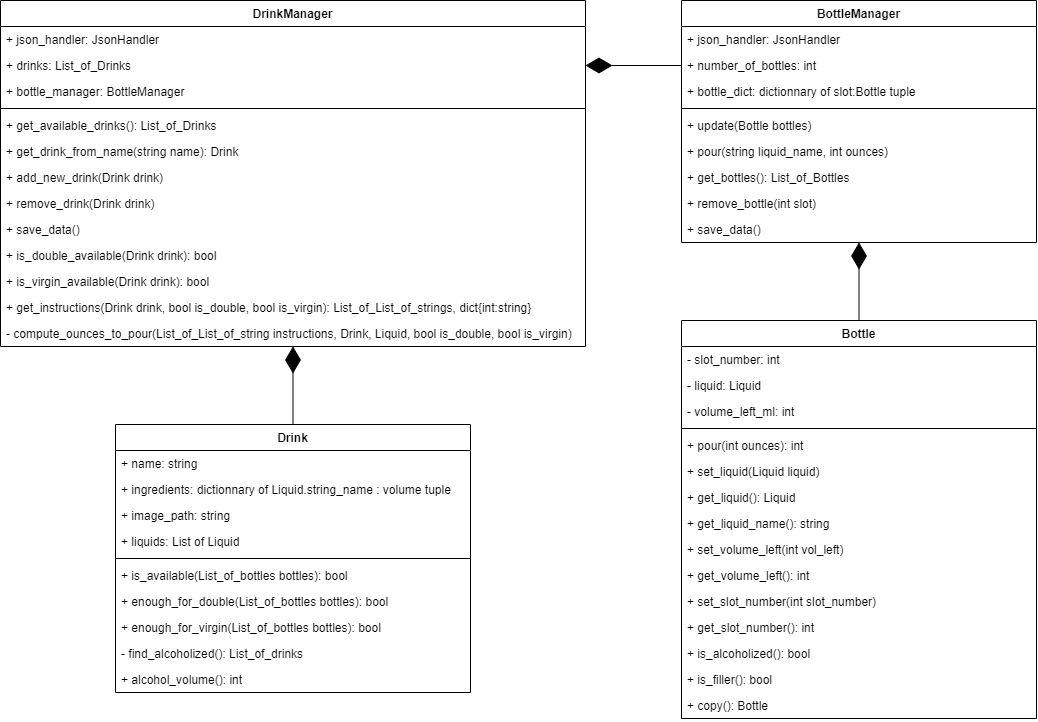

The diagram above was exported from draw.io. Its source (the exported page's mxGraphModel, read from the mxfile embedded in the PNG):
<mxGraphModel dx="2283" dy="2067" grid="1" gridSize="5" guides="1" tooltips="1" connect="1" arrows="1" fold="1" page="0" pageScale="1" pageWidth="827" pageHeight="1169" math="0" shadow="0">
  <root>
    <mxCell id="0" />
    <mxCell id="1" parent="0" />
    <mxCell id="2" value="" style="group" vertex="1" connectable="0" parent="1">
      <mxGeometry x="-685" y="926" width="1036" height="718" as="geometry" />
    </mxCell>
    <mxCell id="3" value="Drink" style="swimlane;fontStyle=1;align=center;verticalAlign=top;childLayout=stackLayout;horizontal=1;startSize=26;horizontalStack=0;resizeParent=1;resizeParentMax=0;resizeLast=0;collapsible=1;marginBottom=0;" vertex="1" parent="2">
      <mxGeometry x="115" y="424" width="355" height="268" as="geometry" />
    </mxCell>
    <mxCell id="4" value="+ name: string" style="text;strokeColor=none;fillColor=none;align=left;verticalAlign=top;spacingLeft=4;spacingRight=4;overflow=hidden;rotatable=0;points=[[0,0.5],[1,0.5]];portConstraint=eastwest;" vertex="1" parent="3">
      <mxGeometry y="26" width="355" height="26" as="geometry" />
    </mxCell>
    <mxCell id="5" value="+ ingredients: dictionnary of Liquid.string_name : volume tuple" style="text;strokeColor=none;fillColor=none;align=left;verticalAlign=top;spacingLeft=4;spacingRight=4;overflow=hidden;rotatable=0;points=[[0,0.5],[1,0.5]];portConstraint=eastwest;" vertex="1" parent="3">
      <mxGeometry y="52" width="355" height="26" as="geometry" />
    </mxCell>
    <mxCell id="6" value="+ image_path: string" style="text;strokeColor=none;fillColor=none;align=left;verticalAlign=top;spacingLeft=4;spacingRight=4;overflow=hidden;rotatable=0;points=[[0,0.5],[1,0.5]];portConstraint=eastwest;" vertex="1" parent="3">
      <mxGeometry y="78" width="355" height="26" as="geometry" />
    </mxCell>
    <mxCell id="7" value="+ liquids: List of Liquid" style="text;strokeColor=none;fillColor=none;align=left;verticalAlign=top;spacingLeft=4;spacingRight=4;overflow=hidden;rotatable=0;points=[[0,0.5],[1,0.5]];portConstraint=eastwest;" vertex="1" parent="3">
      <mxGeometry y="104" width="355" height="26" as="geometry" />
    </mxCell>
    <mxCell id="8" value="" style="line;strokeWidth=1;fillColor=none;align=left;verticalAlign=middle;spacingTop=-1;spacingLeft=3;spacingRight=3;rotatable=0;labelPosition=right;points=[];portConstraint=eastwest;" vertex="1" parent="3">
      <mxGeometry y="130" width="355" height="8" as="geometry" />
    </mxCell>
    <mxCell id="9" value="+ is_available(List_of_bottles bottles): bool" style="text;strokeColor=none;fillColor=none;align=left;verticalAlign=top;spacingLeft=4;spacingRight=4;overflow=hidden;rotatable=0;points=[[0,0.5],[1,0.5]];portConstraint=eastwest;" vertex="1" parent="3">
      <mxGeometry y="138" width="355" height="26" as="geometry" />
    </mxCell>
    <mxCell id="10" value="+ enough_for_double(List_of_bottles bottles): bool" style="text;strokeColor=none;fillColor=none;align=left;verticalAlign=top;spacingLeft=4;spacingRight=4;overflow=hidden;rotatable=0;points=[[0,0.5],[1,0.5]];portConstraint=eastwest;" vertex="1" parent="3">
      <mxGeometry y="164" width="355" height="26" as="geometry" />
    </mxCell>
    <mxCell id="11" value="+ enough_for_virgin(List_of_bottles bottles): bool" style="text;strokeColor=none;fillColor=none;align=left;verticalAlign=top;spacingLeft=4;spacingRight=4;overflow=hidden;rotatable=0;points=[[0,0.5],[1,0.5]];portConstraint=eastwest;" vertex="1" parent="3">
      <mxGeometry y="190" width="355" height="26" as="geometry" />
    </mxCell>
    <mxCell id="12" value="- find_alcoholized(): List_of_drinks" style="text;strokeColor=none;fillColor=none;align=left;verticalAlign=top;spacingLeft=4;spacingRight=4;overflow=hidden;rotatable=0;points=[[0,0.5],[1,0.5]];portConstraint=eastwest;" vertex="1" parent="3">
      <mxGeometry y="216" width="355" height="26" as="geometry" />
    </mxCell>
    <mxCell id="13" value="+ alcohol_volume(): int" style="text;strokeColor=none;fillColor=none;align=left;verticalAlign=top;spacingLeft=4;spacingRight=4;overflow=hidden;rotatable=0;points=[[0,0.5],[1,0.5]];portConstraint=eastwest;" vertex="1" parent="3">
      <mxGeometry y="242" width="355" height="26" as="geometry" />
    </mxCell>
    <mxCell id="14" value="Bottle" style="swimlane;fontStyle=1;align=center;verticalAlign=top;childLayout=stackLayout;horizontal=1;startSize=26;horizontalStack=0;resizeParent=1;resizeParentMax=0;resizeLast=0;collapsible=1;marginBottom=0;" vertex="1" parent="2">
      <mxGeometry x="681" y="320" width="355" height="398" as="geometry" />
    </mxCell>
    <mxCell id="15" value="- slot_number: int" style="text;strokeColor=none;fillColor=none;align=left;verticalAlign=top;spacingLeft=4;spacingRight=4;overflow=hidden;rotatable=0;points=[[0,0.5],[1,0.5]];portConstraint=eastwest;" vertex="1" parent="14">
      <mxGeometry y="26" width="355" height="26" as="geometry" />
    </mxCell>
    <mxCell id="16" value="- liquid: Liquid" style="text;strokeColor=none;fillColor=none;align=left;verticalAlign=top;spacingLeft=4;spacingRight=4;overflow=hidden;rotatable=0;points=[[0,0.5],[1,0.5]];portConstraint=eastwest;" vertex="1" parent="14">
      <mxGeometry y="52" width="355" height="26" as="geometry" />
    </mxCell>
    <mxCell id="17" value="- volume_left_ml: int" style="text;strokeColor=none;fillColor=none;align=left;verticalAlign=top;spacingLeft=4;spacingRight=4;overflow=hidden;rotatable=0;points=[[0,0.5],[1,0.5]];portConstraint=eastwest;" vertex="1" parent="14">
      <mxGeometry y="78" width="355" height="26" as="geometry" />
    </mxCell>
    <mxCell id="18" value="" style="line;strokeWidth=1;fillColor=none;align=left;verticalAlign=middle;spacingTop=-1;spacingLeft=3;spacingRight=3;rotatable=0;labelPosition=right;points=[];portConstraint=eastwest;" vertex="1" parent="14">
      <mxGeometry y="104" width="355" height="8" as="geometry" />
    </mxCell>
    <mxCell id="19" value="+ pour(int ounces): int" style="text;strokeColor=none;fillColor=none;align=left;verticalAlign=top;spacingLeft=4;spacingRight=4;overflow=hidden;rotatable=0;points=[[0,0.5],[1,0.5]];portConstraint=eastwest;" vertex="1" parent="14">
      <mxGeometry y="112" width="355" height="26" as="geometry" />
    </mxCell>
    <mxCell id="20" value="+ set_liquid(Liquid liquid)" style="text;strokeColor=none;fillColor=none;align=left;verticalAlign=top;spacingLeft=4;spacingRight=4;overflow=hidden;rotatable=0;points=[[0,0.5],[1,0.5]];portConstraint=eastwest;" vertex="1" parent="14">
      <mxGeometry y="138" width="355" height="26" as="geometry" />
    </mxCell>
    <mxCell id="21" value="+ get_liquid(): Liquid" style="text;strokeColor=none;fillColor=none;align=left;verticalAlign=top;spacingLeft=4;spacingRight=4;overflow=hidden;rotatable=0;points=[[0,0.5],[1,0.5]];portConstraint=eastwest;" vertex="1" parent="14">
      <mxGeometry y="164" width="355" height="26" as="geometry" />
    </mxCell>
    <mxCell id="22" value="+ get_liquid_name(): string" style="text;strokeColor=none;fillColor=none;align=left;verticalAlign=top;spacingLeft=4;spacingRight=4;overflow=hidden;rotatable=0;points=[[0,0.5],[1,0.5]];portConstraint=eastwest;" vertex="1" parent="14">
      <mxGeometry y="190" width="355" height="26" as="geometry" />
    </mxCell>
    <mxCell id="23" value="+ set_volume_left(int vol_left)" style="text;strokeColor=none;fillColor=none;align=left;verticalAlign=top;spacingLeft=4;spacingRight=4;overflow=hidden;rotatable=0;points=[[0,0.5],[1,0.5]];portConstraint=eastwest;" vertex="1" parent="14">
      <mxGeometry y="216" width="355" height="26" as="geometry" />
    </mxCell>
    <mxCell id="24" value="+ get_volume_left(): int" style="text;strokeColor=none;fillColor=none;align=left;verticalAlign=top;spacingLeft=4;spacingRight=4;overflow=hidden;rotatable=0;points=[[0,0.5],[1,0.5]];portConstraint=eastwest;" vertex="1" parent="14">
      <mxGeometry y="242" width="355" height="26" as="geometry" />
    </mxCell>
    <mxCell id="25" value="+ set_slot_number(int slot_number)" style="text;strokeColor=none;fillColor=none;align=left;verticalAlign=top;spacingLeft=4;spacingRight=4;overflow=hidden;rotatable=0;points=[[0,0.5],[1,0.5]];portConstraint=eastwest;" vertex="1" parent="14">
      <mxGeometry y="268" width="355" height="26" as="geometry" />
    </mxCell>
    <mxCell id="26" value="+ get_slot_number(): int " style="text;strokeColor=none;fillColor=none;align=left;verticalAlign=top;spacingLeft=4;spacingRight=4;overflow=hidden;rotatable=0;points=[[0,0.5],[1,0.5]];portConstraint=eastwest;" vertex="1" parent="14">
      <mxGeometry y="294" width="355" height="26" as="geometry" />
    </mxCell>
    <mxCell id="27" value="+ is_alcoholized(): bool" style="text;strokeColor=none;fillColor=none;align=left;verticalAlign=top;spacingLeft=4;spacingRight=4;overflow=hidden;rotatable=0;points=[[0,0.5],[1,0.5]];portConstraint=eastwest;" vertex="1" parent="14">
      <mxGeometry y="320" width="355" height="26" as="geometry" />
    </mxCell>
    <mxCell id="28" value="+ is_filler(): bool" style="text;strokeColor=none;fillColor=none;align=left;verticalAlign=top;spacingLeft=4;spacingRight=4;overflow=hidden;rotatable=0;points=[[0,0.5],[1,0.5]];portConstraint=eastwest;" vertex="1" parent="14">
      <mxGeometry y="346" width="355" height="26" as="geometry" />
    </mxCell>
    <mxCell id="29" value="+ copy(): Bottle" style="text;strokeColor=none;fillColor=none;align=left;verticalAlign=top;spacingLeft=4;spacingRight=4;overflow=hidden;rotatable=0;points=[[0,0.5],[1,0.5]];portConstraint=eastwest;" vertex="1" parent="14">
      <mxGeometry y="372" width="355" height="26" as="geometry" />
    </mxCell>
    <mxCell id="30" value="BottleManager" style="swimlane;fontStyle=1;align=center;verticalAlign=top;childLayout=stackLayout;horizontal=1;startSize=26;horizontalStack=0;resizeParent=1;resizeParentMax=0;resizeLast=0;collapsible=1;marginBottom=0;" vertex="1" parent="2">
      <mxGeometry x="681" width="355" height="242" as="geometry" />
    </mxCell>
    <mxCell id="31" value="+ json_handler: JsonHandler" style="text;strokeColor=none;fillColor=none;align=left;verticalAlign=top;spacingLeft=4;spacingRight=4;overflow=hidden;rotatable=0;points=[[0,0.5],[1,0.5]];portConstraint=eastwest;" vertex="1" parent="30">
      <mxGeometry y="26" width="355" height="26" as="geometry" />
    </mxCell>
    <mxCell id="32" value="+ number_of_bottles: int" style="text;strokeColor=none;fillColor=none;align=left;verticalAlign=top;spacingLeft=4;spacingRight=4;overflow=hidden;rotatable=0;points=[[0,0.5],[1,0.5]];portConstraint=eastwest;" vertex="1" parent="30">
      <mxGeometry y="52" width="355" height="26" as="geometry" />
    </mxCell>
    <mxCell id="33" value="+ bottle_dict: dictionnary of slot:Bottle tuple" style="text;strokeColor=none;fillColor=none;align=left;verticalAlign=top;spacingLeft=4;spacingRight=4;overflow=hidden;rotatable=0;points=[[0,0.5],[1,0.5]];portConstraint=eastwest;" vertex="1" parent="30">
      <mxGeometry y="78" width="355" height="26" as="geometry" />
    </mxCell>
    <mxCell id="34" value="" style="line;strokeWidth=1;fillColor=none;align=left;verticalAlign=middle;spacingTop=-1;spacingLeft=3;spacingRight=3;rotatable=0;labelPosition=right;points=[];portConstraint=eastwest;" vertex="1" parent="30">
      <mxGeometry y="104" width="355" height="8" as="geometry" />
    </mxCell>
    <mxCell id="35" value="+ update(Bottle bottles)" style="text;strokeColor=none;fillColor=none;align=left;verticalAlign=top;spacingLeft=4;spacingRight=4;overflow=hidden;rotatable=0;points=[[0,0.5],[1,0.5]];portConstraint=eastwest;" vertex="1" parent="30">
      <mxGeometry y="112" width="355" height="26" as="geometry" />
    </mxCell>
    <mxCell id="36" value="+ pour(string liquid_name, int ounces)" style="text;strokeColor=none;fillColor=none;align=left;verticalAlign=top;spacingLeft=4;spacingRight=4;overflow=hidden;rotatable=0;points=[[0,0.5],[1,0.5]];portConstraint=eastwest;" vertex="1" parent="30">
      <mxGeometry y="138" width="355" height="26" as="geometry" />
    </mxCell>
    <mxCell id="37" value="+ get_bottles(): List_of_Bottles" style="text;strokeColor=none;fillColor=none;align=left;verticalAlign=top;spacingLeft=4;spacingRight=4;overflow=hidden;rotatable=0;points=[[0,0.5],[1,0.5]];portConstraint=eastwest;" vertex="1" parent="30">
      <mxGeometry y="164" width="355" height="26" as="geometry" />
    </mxCell>
    <mxCell id="38" value="+ remove_bottle(int slot)" style="text;strokeColor=none;fillColor=none;align=left;verticalAlign=top;spacingLeft=4;spacingRight=4;overflow=hidden;rotatable=0;points=[[0,0.5],[1,0.5]];portConstraint=eastwest;" vertex="1" parent="30">
      <mxGeometry y="190" width="355" height="26" as="geometry" />
    </mxCell>
    <mxCell id="39" value="+ save_data()" style="text;strokeColor=none;fillColor=none;align=left;verticalAlign=top;spacingLeft=4;spacingRight=4;overflow=hidden;rotatable=0;points=[[0,0.5],[1,0.5]];portConstraint=eastwest;" vertex="1" parent="30">
      <mxGeometry y="216" width="355" height="26" as="geometry" />
    </mxCell>
    <mxCell id="40" value="DrinkManager" style="swimlane;fontStyle=1;align=center;verticalAlign=top;childLayout=stackLayout;horizontal=1;startSize=26;horizontalStack=0;resizeParent=1;resizeParentMax=0;resizeLast=0;collapsible=1;marginBottom=0;" vertex="1" parent="2">
      <mxGeometry width="585" height="346" as="geometry" />
    </mxCell>
    <mxCell id="41" value="+ json_handler: JsonHandler" style="text;strokeColor=none;fillColor=none;align=left;verticalAlign=top;spacingLeft=4;spacingRight=4;overflow=hidden;rotatable=0;points=[[0,0.5],[1,0.5]];portConstraint=eastwest;" vertex="1" parent="40">
      <mxGeometry y="26" width="585" height="26" as="geometry" />
    </mxCell>
    <mxCell id="42" value="+ drinks: List_of_Drinks" style="text;strokeColor=none;fillColor=none;align=left;verticalAlign=top;spacingLeft=4;spacingRight=4;overflow=hidden;rotatable=0;points=[[0,0.5],[1,0.5]];portConstraint=eastwest;" vertex="1" parent="40">
      <mxGeometry y="52" width="585" height="26" as="geometry" />
    </mxCell>
    <mxCell id="43" value="+ bottle_manager: BottleManager" style="text;strokeColor=none;fillColor=none;align=left;verticalAlign=top;spacingLeft=4;spacingRight=4;overflow=hidden;rotatable=0;points=[[0,0.5],[1,0.5]];portConstraint=eastwest;" vertex="1" parent="40">
      <mxGeometry y="78" width="585" height="26" as="geometry" />
    </mxCell>
    <mxCell id="44" value="" style="line;strokeWidth=1;fillColor=none;align=left;verticalAlign=middle;spacingTop=-1;spacingLeft=3;spacingRight=3;rotatable=0;labelPosition=right;points=[];portConstraint=eastwest;" vertex="1" parent="40">
      <mxGeometry y="104" width="585" height="8" as="geometry" />
    </mxCell>
    <mxCell id="45" value="+ get_available_drinks(): List_of_Drinks" style="text;strokeColor=none;fillColor=none;align=left;verticalAlign=top;spacingLeft=4;spacingRight=4;overflow=hidden;rotatable=0;points=[[0,0.5],[1,0.5]];portConstraint=eastwest;" vertex="1" parent="40">
      <mxGeometry y="112" width="585" height="26" as="geometry" />
    </mxCell>
    <mxCell id="46" value="+ get_drink_from_name(string name): Drink" style="text;strokeColor=none;fillColor=none;align=left;verticalAlign=top;spacingLeft=4;spacingRight=4;overflow=hidden;rotatable=0;points=[[0,0.5],[1,0.5]];portConstraint=eastwest;" vertex="1" parent="40">
      <mxGeometry y="138" width="585" height="26" as="geometry" />
    </mxCell>
    <mxCell id="47" value="+ add_new_drink(Drink drink)" style="text;strokeColor=none;fillColor=none;align=left;verticalAlign=top;spacingLeft=4;spacingRight=4;overflow=hidden;rotatable=0;points=[[0,0.5],[1,0.5]];portConstraint=eastwest;" vertex="1" parent="40">
      <mxGeometry y="164" width="585" height="26" as="geometry" />
    </mxCell>
    <mxCell id="48" value="+ remove_drink(Drink drink)" style="text;strokeColor=none;fillColor=none;align=left;verticalAlign=top;spacingLeft=4;spacingRight=4;overflow=hidden;rotatable=0;points=[[0,0.5],[1,0.5]];portConstraint=eastwest;" vertex="1" parent="40">
      <mxGeometry y="190" width="585" height="26" as="geometry" />
    </mxCell>
    <mxCell id="49" value="+ save_data()" style="text;strokeColor=none;fillColor=none;align=left;verticalAlign=top;spacingLeft=4;spacingRight=4;overflow=hidden;rotatable=0;points=[[0,0.5],[1,0.5]];portConstraint=eastwest;" vertex="1" parent="40">
      <mxGeometry y="216" width="585" height="26" as="geometry" />
    </mxCell>
    <mxCell id="50" value="+ is_double_available(Drink drink): bool" style="text;strokeColor=none;fillColor=none;align=left;verticalAlign=top;spacingLeft=4;spacingRight=4;overflow=hidden;rotatable=0;points=[[0,0.5],[1,0.5]];portConstraint=eastwest;" vertex="1" parent="40">
      <mxGeometry y="242" width="585" height="26" as="geometry" />
    </mxCell>
    <mxCell id="51" value="+ is_virgin_available(Drink drink): bool" style="text;strokeColor=none;fillColor=none;align=left;verticalAlign=top;spacingLeft=4;spacingRight=4;overflow=hidden;rotatable=0;points=[[0,0.5],[1,0.5]];portConstraint=eastwest;" vertex="1" parent="40">
      <mxGeometry y="268" width="585" height="26" as="geometry" />
    </mxCell>
    <mxCell id="52" value="+ get_instructions(Drink drink, bool is_double, bool is_virgin): List_of_List_of_strings, dict{int:string}" style="text;strokeColor=none;fillColor=none;align=left;verticalAlign=top;spacingLeft=4;spacingRight=4;overflow=hidden;rotatable=0;points=[[0,0.5],[1,0.5]];portConstraint=eastwest;" vertex="1" parent="40">
      <mxGeometry y="294" width="585" height="26" as="geometry" />
    </mxCell>
    <mxCell id="53" value="- compute_ounces_to_pour(List_of_List_of_string instructions, Drink, Liquid, bool is_double, bool is_virgin)" style="text;strokeColor=none;fillColor=none;align=left;verticalAlign=top;spacingLeft=4;spacingRight=4;overflow=hidden;rotatable=0;points=[[0,0.5],[1,0.5]];portConstraint=eastwest;" vertex="1" parent="40">
      <mxGeometry y="320" width="585" height="26" as="geometry" />
    </mxCell>
    <mxCell id="54" value="" style="endArrow=diamondThin;endFill=1;endSize=24;html=1;exitX=0.5;exitY=0;exitDx=0;exitDy=0;" edge="1" parent="2" source="3" target="40">
      <mxGeometry width="160" relative="1" as="geometry">
        <mxPoint x="236" y="265" as="sourcePoint" />
        <mxPoint x="396" y="265" as="targetPoint" />
      </mxGeometry>
    </mxCell>
    <mxCell id="55" value="" style="endArrow=diamondThin;endFill=1;endSize=24;html=1;exitX=0.5;exitY=0;exitDx=0;exitDy=0;" edge="1" parent="2" source="14" target="30">
      <mxGeometry width="160" relative="1" as="geometry">
        <mxPoint x="905.71" y="364" as="sourcePoint" />
        <mxPoint x="905.71" y="265" as="targetPoint" />
      </mxGeometry>
    </mxCell>
    <mxCell id="56" value="" style="endArrow=diamondThin;endFill=1;endSize=24;html=1;exitX=0;exitY=0.5;exitDx=0;exitDy=0;entryX=1;entryY=0.5;entryDx=0;entryDy=0;" edge="1" parent="2" source="32" target="42">
      <mxGeometry width="160" relative="1" as="geometry">
        <mxPoint x="616" y="233" as="sourcePoint" />
        <mxPoint x="616" y="155" as="targetPoint" />
      </mxGeometry>
    </mxCell>
  </root>
</mxGraphModel>